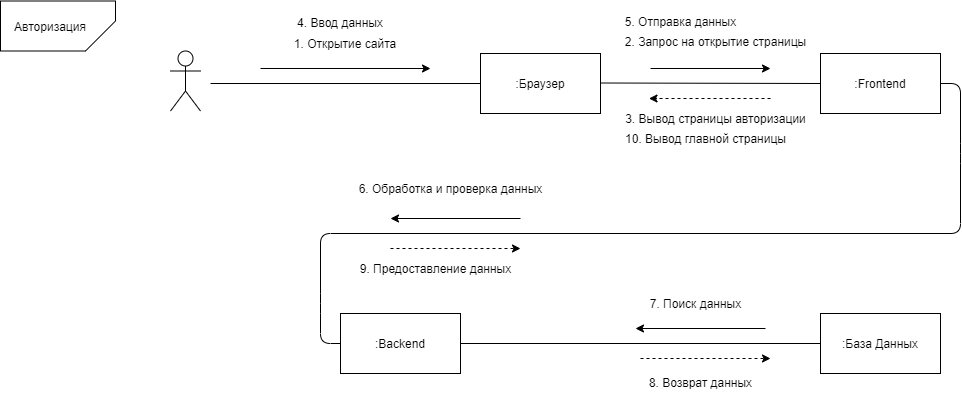

The diagram above was exported from draw.io. Its source (the exported page's mxGraphModel, read from the mxfile embedded in the PNG):
<mxGraphModel dx="2249" dy="-432" grid="1" gridSize="10" guides="1" tooltips="1" connect="1" arrows="1" fold="1" page="1" pageScale="1" pageWidth="827" pageHeight="1169" math="0" shadow="0">
  <root>
    <mxCell id="0" />
    <mxCell id="1" parent="0" />
    <mxCell id="pVNeUyztPKaFUmmQs3xs-1" value="" style="shape=card;whiteSpace=wrap;html=1;rounded=0;fontColor=none;flipV=1;flipH=0;rotation=-90;" parent="1" vertex="1">
      <mxGeometry x="-327.5" y="1350" width="50" height="115" as="geometry" />
    </mxCell>
    <mxCell id="pVNeUyztPKaFUmmQs3xs-2" value="Авторизация" style="text;html=1;strokeColor=none;fillColor=none;align=center;verticalAlign=middle;whiteSpace=wrap;rounded=0;fontColor=none;" parent="1" vertex="1">
      <mxGeometry x="-330" y="1397.5" width="40" height="20" as="geometry" />
    </mxCell>
    <mxCell id="pVNeUyztPKaFUmmQs3xs-3" value="" style="shape=umlActor;verticalLabelPosition=bottom;verticalAlign=top;html=1;outlineConnect=0;" parent="1" vertex="1">
      <mxGeometry x="-190" y="1432.5" width="30" height="60" as="geometry" />
    </mxCell>
    <mxCell id="pVNeUyztPKaFUmmQs3xs-4" value=":Браузер" style="rounded=0;whiteSpace=wrap;html=1;" parent="1" vertex="1">
      <mxGeometry x="120" y="1435" width="120" height="60" as="geometry" />
    </mxCell>
    <mxCell id="pVNeUyztPKaFUmmQs3xs-5" value=":База Данных" style="rounded=0;whiteSpace=wrap;html=1;" parent="1" vertex="1">
      <mxGeometry x="460" y="1695" width="120" height="60" as="geometry" />
    </mxCell>
    <mxCell id="pVNeUyztPKaFUmmQs3xs-6" value=":Frontend" style="rounded=0;whiteSpace=wrap;html=1;" parent="1" vertex="1">
      <mxGeometry x="460" y="1435" width="120" height="60" as="geometry" />
    </mxCell>
    <mxCell id="pVNeUyztPKaFUmmQs3xs-7" value=":Backend" style="rounded=0;whiteSpace=wrap;html=1;" parent="1" vertex="1">
      <mxGeometry x="-20" y="1695" width="120" height="60" as="geometry" />
    </mxCell>
    <mxCell id="pVNeUyztPKaFUmmQs3xs-8" value="" style="endArrow=none;html=1;entryX=0;entryY=0.5;entryDx=0;entryDy=0;" parent="1" target="pVNeUyztPKaFUmmQs3xs-4" edge="1">
      <mxGeometry width="50" height="50" relative="1" as="geometry">
        <mxPoint x="-150" y="1465" as="sourcePoint" />
        <mxPoint x="540" y="1470" as="targetPoint" />
      </mxGeometry>
    </mxCell>
    <mxCell id="pVNeUyztPKaFUmmQs3xs-9" value="" style="endArrow=none;html=1;entryX=0;entryY=0.5;entryDx=0;entryDy=0;" parent="1" target="pVNeUyztPKaFUmmQs3xs-6" edge="1">
      <mxGeometry width="50" height="50" relative="1" as="geometry">
        <mxPoint x="240" y="1464.5" as="sourcePoint" />
        <mxPoint x="350" y="1464.5" as="targetPoint" />
      </mxGeometry>
    </mxCell>
    <mxCell id="pVNeUyztPKaFUmmQs3xs-10" value="" style="endArrow=none;html=1;entryX=1;entryY=0.5;entryDx=0;entryDy=0;exitX=0;exitY=0.5;exitDx=0;exitDy=0;" parent="1" source="pVNeUyztPKaFUmmQs3xs-7" target="pVNeUyztPKaFUmmQs3xs-6" edge="1">
      <mxGeometry width="50" height="50" relative="1" as="geometry">
        <mxPoint x="250" y="1549.5" as="sourcePoint" />
        <mxPoint x="470" y="1550" as="targetPoint" />
        <Array as="points">
          <mxPoint x="-40" y="1725" />
          <mxPoint x="-40" y="1685" />
          <mxPoint x="-40" y="1615" />
          <mxPoint x="600" y="1615" />
          <mxPoint x="600" y="1535" />
          <mxPoint x="600" y="1465" />
        </Array>
      </mxGeometry>
    </mxCell>
    <mxCell id="pVNeUyztPKaFUmmQs3xs-11" value="" style="endArrow=none;html=1;exitX=1;exitY=0.5;exitDx=0;exitDy=0;entryX=0;entryY=0.5;entryDx=0;entryDy=0;" parent="1" source="pVNeUyztPKaFUmmQs3xs-7" target="pVNeUyztPKaFUmmQs3xs-5" edge="1">
      <mxGeometry width="50" height="50" relative="1" as="geometry">
        <mxPoint x="490" y="1715" as="sourcePoint" />
        <mxPoint x="540" y="1665" as="targetPoint" />
      </mxGeometry>
    </mxCell>
    <mxCell id="pVNeUyztPKaFUmmQs3xs-12" value="" style="endArrow=classic;html=1;" parent="1" edge="1">
      <mxGeometry width="50" height="50" relative="1" as="geometry">
        <mxPoint x="-100" y="1450" as="sourcePoint" />
        <mxPoint x="70" y="1450" as="targetPoint" />
      </mxGeometry>
    </mxCell>
    <mxCell id="pVNeUyztPKaFUmmQs3xs-13" value="" style="endArrow=classic;html=1;" parent="1" edge="1">
      <mxGeometry width="50" height="50" relative="1" as="geometry">
        <mxPoint x="290" y="1450" as="sourcePoint" />
        <mxPoint x="410" y="1450" as="targetPoint" />
      </mxGeometry>
    </mxCell>
    <mxCell id="pVNeUyztPKaFUmmQs3xs-14" value="" style="endArrow=classic;html=1;" parent="1" edge="1">
      <mxGeometry width="50" height="50" relative="1" as="geometry">
        <mxPoint x="160" y="1600" as="sourcePoint" />
        <mxPoint x="30" y="1600" as="targetPoint" />
      </mxGeometry>
    </mxCell>
    <mxCell id="pVNeUyztPKaFUmmQs3xs-15" value="1. Открытие сайта" style="text;html=1;strokeColor=none;fillColor=none;align=center;verticalAlign=middle;whiteSpace=wrap;rounded=0;" parent="1" vertex="1">
      <mxGeometry x="-80" y="1415" width="130" height="20" as="geometry" />
    </mxCell>
    <mxCell id="pVNeUyztPKaFUmmQs3xs-16" value="4. Ввод данных" style="text;html=1;strokeColor=none;fillColor=none;align=center;verticalAlign=middle;whiteSpace=wrap;rounded=0;" parent="1" vertex="1">
      <mxGeometry x="-80" y="1392.5" width="120" height="22.5" as="geometry" />
    </mxCell>
    <mxCell id="pVNeUyztPKaFUmmQs3xs-17" value="2. Запрос на открытие страницы" style="text;html=1;align=center;verticalAlign=middle;resizable=0;points=[];autosize=1;strokeColor=none;" parent="1" vertex="1">
      <mxGeometry x="255" y="1412.5" width="200" height="20" as="geometry" />
    </mxCell>
    <mxCell id="pVNeUyztPKaFUmmQs3xs-18" value="3. Вывод страницы авторизации" style="text;html=1;align=center;verticalAlign=middle;resizable=0;points=[];autosize=1;strokeColor=none;" parent="1" vertex="1">
      <mxGeometry x="255" y="1490" width="200" height="20" as="geometry" />
    </mxCell>
    <mxCell id="pVNeUyztPKaFUmmQs3xs-19" value="" style="endArrow=classic;html=1;dashed=1;" parent="1" edge="1">
      <mxGeometry width="50" height="50" relative="1" as="geometry">
        <mxPoint x="410" y="1480" as="sourcePoint" />
        <mxPoint x="288.5" y="1480" as="targetPoint" />
      </mxGeometry>
    </mxCell>
    <mxCell id="pVNeUyztPKaFUmmQs3xs-20" value="10. Вывод главной страницы" style="text;html=1;align=center;verticalAlign=middle;resizable=0;points=[];autosize=1;strokeColor=none;" parent="1" vertex="1">
      <mxGeometry x="255" y="1510" width="180" height="20" as="geometry" />
    </mxCell>
    <mxCell id="pVNeUyztPKaFUmmQs3xs-21" value="5. Отправка данных" style="text;html=1;align=center;verticalAlign=middle;resizable=0;points=[];autosize=1;strokeColor=none;" parent="1" vertex="1">
      <mxGeometry x="255" y="1392.5" width="130" height="20" as="geometry" />
    </mxCell>
    <mxCell id="pVNeUyztPKaFUmmQs3xs-22" value="6. Обработка и проверка данных" style="text;html=1;align=center;verticalAlign=middle;resizable=0;points=[];autosize=1;strokeColor=none;" parent="1" vertex="1">
      <mxGeometry x="-10" y="1560" width="200" height="20" as="geometry" />
    </mxCell>
    <mxCell id="pVNeUyztPKaFUmmQs3xs-23" value="9. Предоставление данных" style="text;html=1;align=center;verticalAlign=middle;resizable=0;points=[];autosize=1;strokeColor=none;" parent="1" vertex="1">
      <mxGeometry x="-10" y="1640" width="170" height="20" as="geometry" />
    </mxCell>
    <mxCell id="pVNeUyztPKaFUmmQs3xs-24" value="" style="endArrow=classic;html=1;dashed=1;" parent="1" edge="1">
      <mxGeometry width="50" height="50" relative="1" as="geometry">
        <mxPoint x="30" y="1630" as="sourcePoint" />
        <mxPoint x="160" y="1630" as="targetPoint" />
      </mxGeometry>
    </mxCell>
    <mxCell id="pVNeUyztPKaFUmmQs3xs-25" value="7. Поиск данных" style="text;html=1;align=center;verticalAlign=middle;resizable=0;points=[];autosize=1;strokeColor=none;" parent="1" vertex="1">
      <mxGeometry x="280" y="1675" width="110" height="20" as="geometry" />
    </mxCell>
    <mxCell id="pVNeUyztPKaFUmmQs3xs-26" value="8. Возврат данных" style="text;html=1;align=center;verticalAlign=middle;resizable=0;points=[];autosize=1;strokeColor=none;" parent="1" vertex="1">
      <mxGeometry x="280" y="1754" width="120" height="20" as="geometry" />
    </mxCell>
    <mxCell id="pVNeUyztPKaFUmmQs3xs-27" value="" style="endArrow=classic;html=1;" parent="1" edge="1">
      <mxGeometry width="50" height="50" relative="1" as="geometry">
        <mxPoint x="405" y="1710" as="sourcePoint" />
        <mxPoint x="275" y="1710" as="targetPoint" />
      </mxGeometry>
    </mxCell>
    <mxCell id="pVNeUyztPKaFUmmQs3xs-28" value="" style="endArrow=classic;html=1;dashed=1;" parent="1" edge="1">
      <mxGeometry width="50" height="50" relative="1" as="geometry">
        <mxPoint x="280" y="1740" as="sourcePoint" />
        <mxPoint x="410" y="1740" as="targetPoint" />
      </mxGeometry>
    </mxCell>
  </root>
</mxGraphModel>